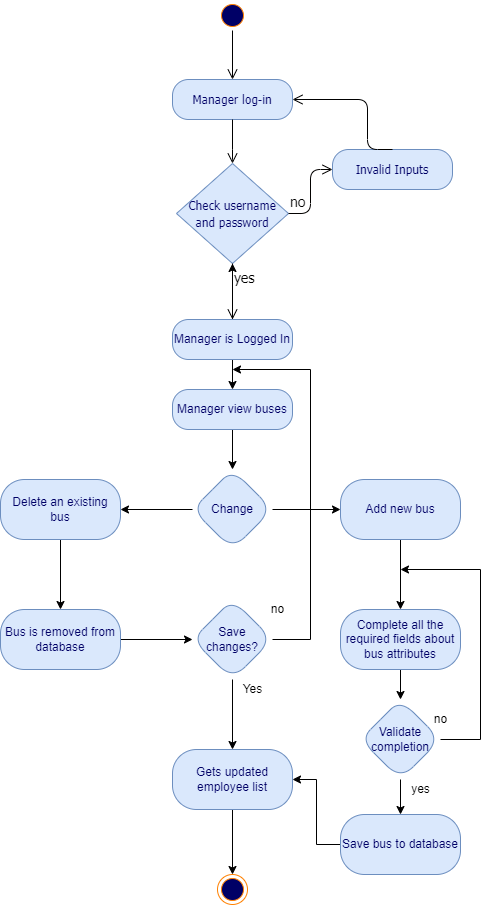

The diagram above was exported from draw.io. Its source (the exported page's mxGraphModel, read from the mxfile embedded in the PNG):
<mxGraphModel dx="1312" dy="857" grid="1" gridSize="10" guides="1" tooltips="1" connect="1" arrows="1" fold="1" page="1" pageScale="1" pageWidth="850" pageHeight="1100" math="0" shadow="0">
  <root>
    <mxCell id="0" />
    <mxCell id="1" parent="0" />
    <mxCell id="733bdf411f744d5c-1" value="" style="ellipse;html=1;shape=startState;fillColor=#000066;strokeColor=#FF8000;fontFamily=Tahoma;fontSize=14;fontColor=#FF8000;" parent="1" vertex="1">
      <mxGeometry x="137" y="51" width="30" height="30" as="geometry" />
    </mxCell>
    <mxCell id="733bdf411f744d5c-2" value="" style="edgeStyle=orthogonalEdgeStyle;html=1;verticalAlign=bottom;endArrow=open;endSize=8;strokeColor=#000000;fontFamily=Tahoma;fontSize=14;fontColor=#FF8000;entryX=0.5;entryY=0;" parent="1" source="733bdf411f744d5c-1" target="733bdf411f744d5c-3" edge="1">
      <mxGeometry relative="1" as="geometry">
        <mxPoint x="152" y="151" as="targetPoint" />
        <Array as="points" />
      </mxGeometry>
    </mxCell>
    <mxCell id="733bdf411f744d5c-3" value="&lt;font style=&quot;font-size: 12px&quot;&gt;Manager log-in&lt;/font&gt;" style="rounded=1;whiteSpace=wrap;html=1;arcSize=40;fillColor=#dae8fc;strokeColor=#6c8ebf;fontFamily=Tahoma;fontSize=14;fontColor=#000066;" parent="1" vertex="1">
      <mxGeometry x="92" y="130" width="120" height="40" as="geometry" />
    </mxCell>
    <mxCell id="733bdf411f744d5c-4" value="" style="edgeStyle=orthogonalEdgeStyle;html=1;verticalAlign=bottom;endArrow=open;endSize=8;strokeColor=#000000;fontFamily=Tahoma;fontSize=14;fontColor=#FF8000;entryX=0.5;entryY=0;" parent="1" source="733bdf411f744d5c-3" target="733bdf411f744d5c-5" edge="1">
      <mxGeometry relative="1" as="geometry">
        <mxPoint x="152" y="230" as="targetPoint" />
        <Array as="points">
          <mxPoint x="152" y="210" />
          <mxPoint x="152" y="210" />
        </Array>
      </mxGeometry>
    </mxCell>
    <mxCell id="733bdf411f744d5c-5" value="&lt;span style=&quot;font-size: 12px;&quot;&gt;Check username and password&lt;/span&gt;" style="rhombus;whiteSpace=wrap;html=1;fillColor=#dae8fc;strokeColor=#6c8ebf;fontFamily=Tahoma;fontSize=14;fontColor=#000066;" parent="1" vertex="1">
      <mxGeometry x="96" y="214" width="112" height="100" as="geometry" />
    </mxCell>
    <mxCell id="733bdf411f744d5c-6" value="&lt;font color=&quot;#000000&quot;&gt;no&lt;/font&gt;" style="edgeStyle=orthogonalEdgeStyle;html=1;align=left;verticalAlign=bottom;endArrow=open;endSize=8;strokeColor=#030100;fontFamily=Tahoma;fontSize=14;fontColor=#FF8000;entryX=0;entryY=0.5;" parent="1" source="733bdf411f744d5c-5" target="733bdf411f744d5c-9" edge="1">
      <mxGeometry x="-1" relative="1" as="geometry">
        <mxPoint x="282" y="250" as="targetPoint" />
        <Array as="points" />
      </mxGeometry>
    </mxCell>
    <mxCell id="733bdf411f744d5c-7" value="&lt;font color=&quot;#000000&quot;&gt;yes&lt;/font&gt;" style="edgeStyle=orthogonalEdgeStyle;html=1;align=left;verticalAlign=top;endArrow=open;endSize=8;strokeColor=default;fontFamily=Tahoma;fontSize=14;fontColor=#FF8000;" parent="1" source="733bdf411f744d5c-5" target="733bdf411f744d5c-19" edge="1">
      <mxGeometry x="-1" relative="1" as="geometry">
        <mxPoint x="152" y="350" as="targetPoint" />
        <Array as="points" />
        <mxPoint as="offset" />
      </mxGeometry>
    </mxCell>
    <mxCell id="733bdf411f744d5c-9" value="&lt;span style=&quot;font-size: 12px;&quot;&gt;Invalid Inputs&lt;/span&gt;" style="rounded=1;whiteSpace=wrap;html=1;arcSize=40;fillColor=#dae8fc;strokeColor=#6c8ebf;fontFamily=Tahoma;fontSize=14;fontColor=#000066;" parent="1" vertex="1">
      <mxGeometry x="252" y="200" width="120" height="40" as="geometry" />
    </mxCell>
    <mxCell id="733bdf411f744d5c-10" value="" style="edgeStyle=orthogonalEdgeStyle;html=1;verticalAlign=bottom;endArrow=open;endSize=8;strokeColor=default;fontFamily=Tahoma;fontSize=14;fontColor=#FF8000;entryX=1;entryY=0.5;exitX=0.5;exitY=0;" parent="1" source="733bdf411f744d5c-9" target="733bdf411f744d5c-3" edge="1">
      <mxGeometry relative="1" as="geometry">
        <mxPoint x="342" y="330" as="targetPoint" />
        <Array as="points">
          <mxPoint x="287" y="150" />
        </Array>
      </mxGeometry>
    </mxCell>
    <mxCell id="jg4ySbvzEoocGk_lUKnY-26" value="" style="edgeStyle=orthogonalEdgeStyle;rounded=0;orthogonalLoop=1;jettySize=auto;html=1;strokeColor=#000000;" parent="1" source="733bdf411f744d5c-19" target="733bdf411f744d5c-5" edge="1">
      <mxGeometry relative="1" as="geometry" />
    </mxCell>
    <mxCell id="qj7IXesWT4i6CuppXEux-9" value="" style="edgeStyle=orthogonalEdgeStyle;rounded=0;orthogonalLoop=1;jettySize=auto;html=1;" parent="1" source="733bdf411f744d5c-19" target="qj7IXesWT4i6CuppXEux-8" edge="1">
      <mxGeometry relative="1" as="geometry" />
    </mxCell>
    <mxCell id="733bdf411f744d5c-19" value="Manager is Logged In" style="rounded=1;whiteSpace=wrap;html=1;arcSize=40;fillColor=#dae8fc;strokeColor=#6c8ebf;fontColor=#000066;" parent="1" vertex="1">
      <mxGeometry x="92" y="370" width="120" height="40" as="geometry" />
    </mxCell>
    <mxCell id="733bdf411f744d5c-34" value="" style="ellipse;html=1;shape=endState;fillColor=#000066;strokeColor=#FF8000;" parent="1" vertex="1">
      <mxGeometry x="137" y="925" width="30" height="30" as="geometry" />
    </mxCell>
    <mxCell id="OZ2KvmzoBgLkON1gHCK6-5" style="edgeStyle=orthogonalEdgeStyle;rounded=0;orthogonalLoop=1;jettySize=auto;html=1;exitX=0.5;exitY=1;exitDx=0;exitDy=0;" parent="1" edge="1">
      <mxGeometry relative="1" as="geometry">
        <mxPoint x="259" y="780" as="sourcePoint" />
        <mxPoint x="259" y="780" as="targetPoint" />
      </mxGeometry>
    </mxCell>
    <mxCell id="qj7IXesWT4i6CuppXEux-47" value="" style="edgeStyle=orthogonalEdgeStyle;rounded=0;orthogonalLoop=1;jettySize=auto;html=1;" parent="1" source="qj7IXesWT4i6CuppXEux-3" target="733bdf411f744d5c-34" edge="1">
      <mxGeometry relative="1" as="geometry" />
    </mxCell>
    <mxCell id="qj7IXesWT4i6CuppXEux-3" value="Gets updated employee list" style="whiteSpace=wrap;html=1;fillColor=#dae8fc;strokeColor=#6c8ebf;fontColor=#000066;rounded=1;arcSize=40;" parent="1" vertex="1">
      <mxGeometry x="92" y="800" width="120" height="60" as="geometry" />
    </mxCell>
    <mxCell id="qj7IXesWT4i6CuppXEux-12" value="" style="edgeStyle=orthogonalEdgeStyle;rounded=0;orthogonalLoop=1;jettySize=auto;html=1;entryX=0.5;entryY=0;entryDx=0;entryDy=0;" parent="1" source="qj7IXesWT4i6CuppXEux-8" target="qj7IXesWT4i6CuppXEux-13" edge="1">
      <mxGeometry relative="1" as="geometry">
        <mxPoint x="152" y="520" as="targetPoint" />
      </mxGeometry>
    </mxCell>
    <mxCell id="qj7IXesWT4i6CuppXEux-8" value="Manager view buses" style="whiteSpace=wrap;html=1;fillColor=#dae8fc;strokeColor=#6c8ebf;fontColor=#000066;rounded=1;arcSize=40;" parent="1" vertex="1">
      <mxGeometry x="92" y="440" width="120" height="40" as="geometry" />
    </mxCell>
    <mxCell id="qj7IXesWT4i6CuppXEux-16" value="" style="edgeStyle=orthogonalEdgeStyle;rounded=0;orthogonalLoop=1;jettySize=auto;html=1;" parent="1" source="qj7IXesWT4i6CuppXEux-13" target="qj7IXesWT4i6CuppXEux-15" edge="1">
      <mxGeometry relative="1" as="geometry" />
    </mxCell>
    <mxCell id="qj7IXesWT4i6CuppXEux-18" value="" style="edgeStyle=orthogonalEdgeStyle;rounded=0;orthogonalLoop=1;jettySize=auto;html=1;" parent="1" source="qj7IXesWT4i6CuppXEux-13" target="qj7IXesWT4i6CuppXEux-17" edge="1">
      <mxGeometry relative="1" as="geometry" />
    </mxCell>
    <mxCell id="qj7IXesWT4i6CuppXEux-13" value="Change" style="rhombus;whiteSpace=wrap;html=1;fillColor=#dae8fc;strokeColor=#6c8ebf;fontColor=#000066;rounded=1;arcSize=40;" parent="1" vertex="1">
      <mxGeometry x="112" y="520" width="80" height="80" as="geometry" />
    </mxCell>
    <mxCell id="qj7IXesWT4i6CuppXEux-37" value="" style="edgeStyle=orthogonalEdgeStyle;rounded=0;orthogonalLoop=1;jettySize=auto;html=1;" parent="1" source="qj7IXesWT4i6CuppXEux-15" target="qj7IXesWT4i6CuppXEux-36" edge="1">
      <mxGeometry relative="1" as="geometry" />
    </mxCell>
    <mxCell id="qj7IXesWT4i6CuppXEux-15" value="Add new bus" style="whiteSpace=wrap;html=1;fillColor=#dae8fc;strokeColor=#6c8ebf;fontColor=#000066;rounded=1;arcSize=40;" parent="1" vertex="1">
      <mxGeometry x="260" y="530" width="120" height="60" as="geometry" />
    </mxCell>
    <mxCell id="qj7IXesWT4i6CuppXEux-22" value="" style="edgeStyle=orthogonalEdgeStyle;rounded=0;orthogonalLoop=1;jettySize=auto;html=1;" parent="1" source="qj7IXesWT4i6CuppXEux-17" target="qj7IXesWT4i6CuppXEux-21" edge="1">
      <mxGeometry relative="1" as="geometry" />
    </mxCell>
    <mxCell id="qj7IXesWT4i6CuppXEux-17" value="Delete an existing bus" style="whiteSpace=wrap;html=1;fillColor=#dae8fc;strokeColor=#6c8ebf;fontColor=#000066;rounded=1;arcSize=40;" parent="1" vertex="1">
      <mxGeometry x="-80" y="530" width="120" height="60" as="geometry" />
    </mxCell>
    <mxCell id="qj7IXesWT4i6CuppXEux-52" value="" style="edgeStyle=orthogonalEdgeStyle;rounded=0;orthogonalLoop=1;jettySize=auto;html=1;" parent="1" source="qj7IXesWT4i6CuppXEux-21" target="qj7IXesWT4i6CuppXEux-31" edge="1">
      <mxGeometry relative="1" as="geometry" />
    </mxCell>
    <mxCell id="qj7IXesWT4i6CuppXEux-21" value="Bus is removed from database" style="whiteSpace=wrap;html=1;fillColor=#dae8fc;strokeColor=#6c8ebf;fontColor=#000066;rounded=1;arcSize=40;" parent="1" vertex="1">
      <mxGeometry x="-80" y="660" width="120" height="60" as="geometry" />
    </mxCell>
    <mxCell id="qj7IXesWT4i6CuppXEux-33" value="" style="edgeStyle=orthogonalEdgeStyle;rounded=0;orthogonalLoop=1;jettySize=auto;html=1;" parent="1" source="qj7IXesWT4i6CuppXEux-31" target="qj7IXesWT4i6CuppXEux-3" edge="1">
      <mxGeometry relative="1" as="geometry" />
    </mxCell>
    <mxCell id="qj7IXesWT4i6CuppXEux-49" style="edgeStyle=orthogonalEdgeStyle;rounded=0;orthogonalLoop=1;jettySize=auto;html=1;" parent="1" source="qj7IXesWT4i6CuppXEux-31" edge="1">
      <mxGeometry relative="1" as="geometry">
        <mxPoint x="152" y="420" as="targetPoint" />
        <Array as="points">
          <mxPoint x="230" y="690" />
          <mxPoint x="230" y="420" />
        </Array>
      </mxGeometry>
    </mxCell>
    <mxCell id="qj7IXesWT4i6CuppXEux-31" value="Save changes?" style="rhombus;whiteSpace=wrap;html=1;fillColor=#dae8fc;strokeColor=#6c8ebf;fontColor=#000066;rounded=1;arcSize=40;" parent="1" vertex="1">
      <mxGeometry x="112" y="650" width="80" height="80" as="geometry" />
    </mxCell>
    <mxCell id="qj7IXesWT4i6CuppXEux-34" value="Yes" style="text;html=1;align=center;verticalAlign=middle;resizable=0;points=[];autosize=1;strokeColor=none;fillColor=none;" parent="1" vertex="1">
      <mxGeometry x="152" y="730" width="40" height="20" as="geometry" />
    </mxCell>
    <mxCell id="qj7IXesWT4i6CuppXEux-39" value="" style="edgeStyle=orthogonalEdgeStyle;rounded=0;orthogonalLoop=1;jettySize=auto;html=1;" parent="1" source="qj7IXesWT4i6CuppXEux-36" target="qj7IXesWT4i6CuppXEux-38" edge="1">
      <mxGeometry relative="1" as="geometry" />
    </mxCell>
    <mxCell id="qj7IXesWT4i6CuppXEux-36" value="Complete all the required fields about bus attributes" style="whiteSpace=wrap;html=1;fillColor=#dae8fc;strokeColor=#6c8ebf;fontColor=#000066;rounded=1;arcSize=40;" parent="1" vertex="1">
      <mxGeometry x="260" y="660" width="120" height="60" as="geometry" />
    </mxCell>
    <mxCell id="qj7IXesWT4i6CuppXEux-41" value="" style="edgeStyle=orthogonalEdgeStyle;rounded=0;orthogonalLoop=1;jettySize=auto;html=1;" parent="1" source="qj7IXesWT4i6CuppXEux-38" target="qj7IXesWT4i6CuppXEux-40" edge="1">
      <mxGeometry relative="1" as="geometry" />
    </mxCell>
    <mxCell id="qj7IXesWT4i6CuppXEux-45" style="edgeStyle=orthogonalEdgeStyle;rounded=0;orthogonalLoop=1;jettySize=auto;html=1;" parent="1" source="qj7IXesWT4i6CuppXEux-38" edge="1">
      <mxGeometry relative="1" as="geometry">
        <mxPoint x="320" y="620" as="targetPoint" />
        <Array as="points">
          <mxPoint x="400" y="790" />
          <mxPoint x="400" y="620" />
        </Array>
      </mxGeometry>
    </mxCell>
    <mxCell id="qj7IXesWT4i6CuppXEux-38" value="Validate completion" style="rhombus;whiteSpace=wrap;html=1;fillColor=#dae8fc;strokeColor=#6c8ebf;fontColor=#000066;rounded=1;arcSize=40;" parent="1" vertex="1">
      <mxGeometry x="280" y="750" width="80" height="80" as="geometry" />
    </mxCell>
    <mxCell id="qj7IXesWT4i6CuppXEux-51" style="edgeStyle=orthogonalEdgeStyle;rounded=0;orthogonalLoop=1;jettySize=auto;html=1;entryX=1;entryY=0.5;entryDx=0;entryDy=0;" parent="1" source="qj7IXesWT4i6CuppXEux-40" target="qj7IXesWT4i6CuppXEux-3" edge="1">
      <mxGeometry relative="1" as="geometry" />
    </mxCell>
    <mxCell id="qj7IXesWT4i6CuppXEux-40" value="Save bus to database" style="whiteSpace=wrap;html=1;fillColor=#dae8fc;strokeColor=#6c8ebf;fontColor=#000066;rounded=1;arcSize=40;" parent="1" vertex="1">
      <mxGeometry x="260" y="865" width="120" height="60" as="geometry" />
    </mxCell>
    <mxCell id="qj7IXesWT4i6CuppXEux-43" value="yes" style="text;html=1;align=center;verticalAlign=middle;resizable=0;points=[];autosize=1;strokeColor=none;fillColor=none;" parent="1" vertex="1">
      <mxGeometry x="325" y="830" width="30" height="20" as="geometry" />
    </mxCell>
    <mxCell id="qj7IXesWT4i6CuppXEux-44" value="no" style="text;html=1;align=center;verticalAlign=middle;resizable=0;points=[];autosize=1;strokeColor=none;fillColor=none;" parent="1" vertex="1">
      <mxGeometry x="182" y="650" width="30" height="20" as="geometry" />
    </mxCell>
    <mxCell id="qj7IXesWT4i6CuppXEux-46" value="no" style="text;html=1;align=center;verticalAlign=middle;resizable=0;points=[];autosize=1;strokeColor=none;fillColor=none;" parent="1" vertex="1">
      <mxGeometry x="345" y="760" width="30" height="20" as="geometry" />
    </mxCell>
  </root>
</mxGraphModel>